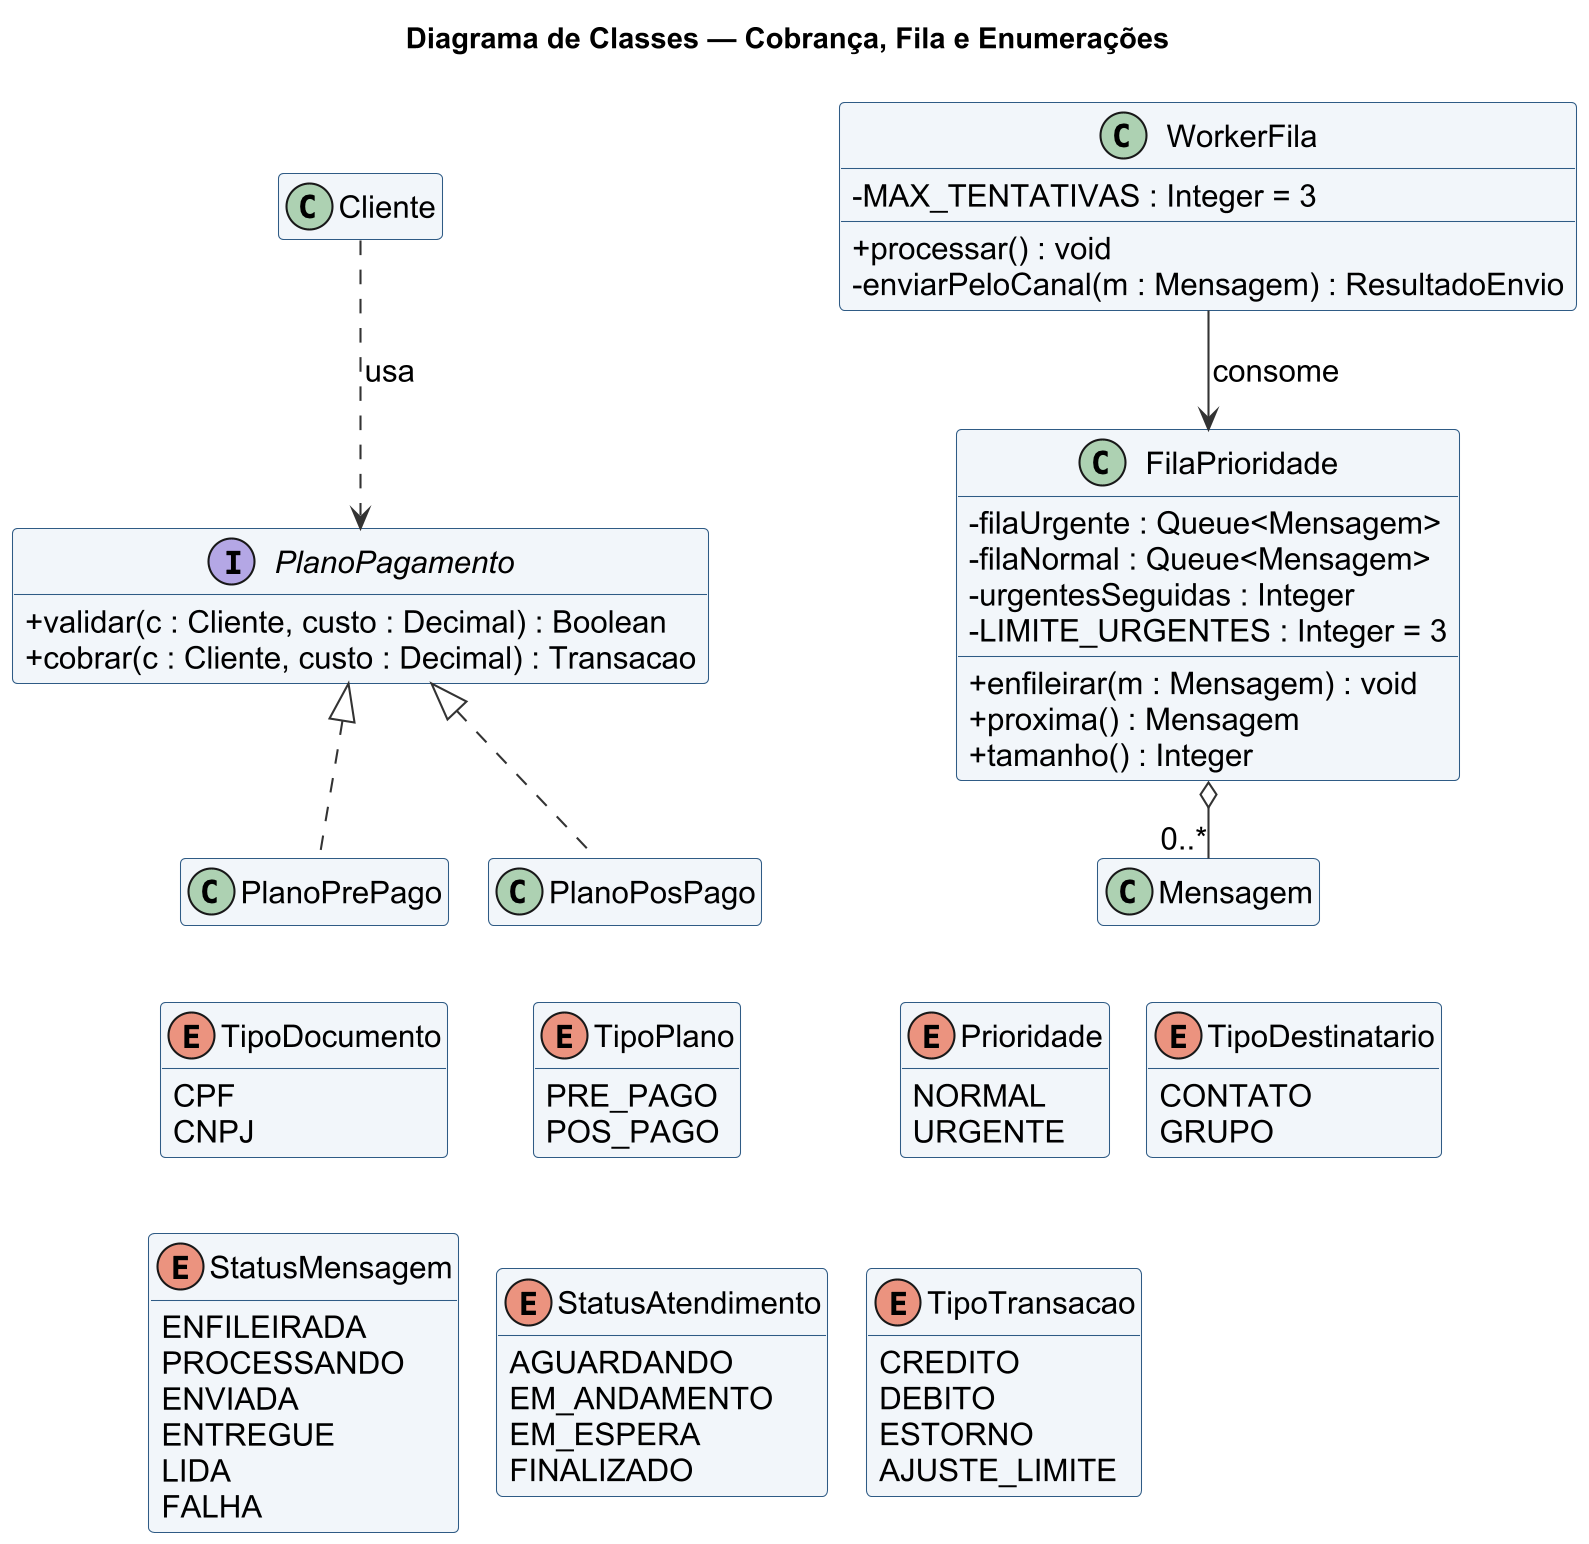

The diagram above was rendered by PlantUML. Its source (embedded in the PNG):
@startuml
skinparamlocked dpi 200
!pragma layout smetana
!include skin.iuml
title Diagrama de Classes — Cobrança, Fila e Enumerações
hide empty members
skinparam classAttributeIconSize 0

class Cliente
class Mensagem
interface PlanoPagamento {
  + validar(c : Cliente, custo : Decimal) : Boolean
  + cobrar(c : Cliente, custo : Decimal) : Transacao
}
class PlanoPrePago
class PlanoPosPago
class FilaPrioridade {
  - filaUrgente : Queue<Mensagem>
  - filaNormal : Queue<Mensagem>
  - urgentesSeguidas : Integer
  - LIMITE_URGENTES : Integer = 3
  + enfileirar(m : Mensagem) : void
  + proxima() : Mensagem
  + tamanho() : Integer
}
class WorkerFila {
  - MAX_TENTATIVAS : Integer = 3
  + processar() : void
  - enviarPeloCanal(m : Mensagem) : ResultadoEnvio
}

enum TipoDocumento {
  CPF
  CNPJ
}
enum TipoPlano {
  PRE_PAGO
  POS_PAGO
}
enum Prioridade {
  NORMAL
  URGENTE
}
enum StatusMensagem {
  ENFILEIRADA
  PROCESSANDO
  ENVIADA
  ENTREGUE
  LIDA
  FALHA
}
enum StatusAtendimento {
  AGUARDANDO
  EM_ANDAMENTO
  EM_ESPERA
  FINALIZADO
}
enum TipoDestinatario {
  CONTATO
  GRUPO
}
enum TipoTransacao {
  CREDITO
  DEBITO
  ESTORNO
  AJUSTE_LIMITE
}

PlanoPagamento <|.. PlanoPrePago
PlanoPagamento <|.. PlanoPosPago
Cliente ..> PlanoPagamento : usa
FilaPrioridade o-- "0..*" Mensagem
WorkerFila --> FilaPrioridade : consome
PlanoPrePago -[hidden]down- TipoDocumento
PlanoPosPago -[hidden]down- TipoPlano
Mensagem -[hidden]down- Prioridade
Mensagem -[hidden]down- TipoDestinatario
TipoDocumento -[hidden]down- StatusMensagem
TipoPlano -[hidden]down- StatusAtendimento
Prioridade -[hidden]down- TipoTransacao
@enduml